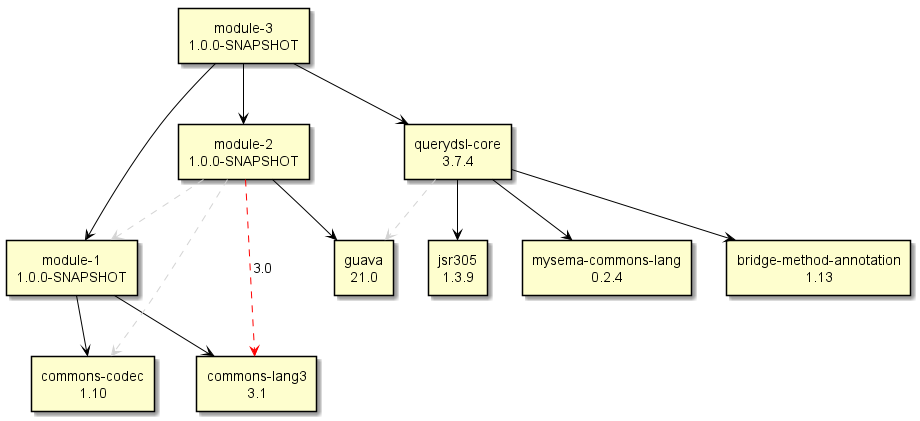

The diagram above was rendered by PlantUML. Its source (embedded in the PNG):
@startuml
skinparam defaultTextAlignment center
skinparam rectangle {
  BackgroundColor<<optional>> beige
  BackgroundColor<<test>> lightGreen
  BackgroundColor<<runtime>> lightBlue
  BackgroundColor<<provided>> lightGray
}
rectangle "module-1\n1.0.0-SNAPSHOT" as com_github_ferstl_module_1_jar
rectangle "commons-codec\n1.10" as commons_codec_commons_codec_jar
rectangle "commons-lang3\n3.1" as org_apache_commons_commons_lang3_jar
rectangle "module-3\n1.0.0-SNAPSHOT" as com_github_ferstl_module_3_jar
rectangle "module-2\n1.0.0-SNAPSHOT" as com_github_ferstl_module_2_jar
rectangle "guava\n21.0" as com_google_guava_guava_jar
rectangle "querydsl-core\n3.7.4" as com_mysema_querydsl_querydsl_core_jar
rectangle "jsr305\n1.3.9" as com_google_code_findbugs_jsr305_jar
rectangle "mysema-commons-lang\n0.2.4" as com_mysema_commons_mysema_commons_lang_jar
rectangle "bridge-method-annotation\n1.13" as com_infradna_tool_bridge_method_annotation_jar
com_github_ferstl_module_1_jar -[#000000]-> commons_codec_commons_codec_jar
com_github_ferstl_module_1_jar -[#000000]-> org_apache_commons_commons_lang3_jar
com_github_ferstl_module_3_jar -[#000000]-> com_github_ferstl_module_1_jar
com_github_ferstl_module_2_jar .[#D3D3D3].> com_github_ferstl_module_1_jar
com_github_ferstl_module_2_jar -[#000000]-> com_google_guava_guava_jar
com_github_ferstl_module_2_jar .[#D3D3D3].> commons_codec_commons_codec_jar
com_github_ferstl_module_2_jar .[#FF0000].> org_apache_commons_commons_lang3_jar: 3.0
com_github_ferstl_module_3_jar -[#000000]-> com_github_ferstl_module_2_jar
com_mysema_querydsl_querydsl_core_jar .[#D3D3D3].> com_google_guava_guava_jar
com_mysema_querydsl_querydsl_core_jar -[#000000]-> com_google_code_findbugs_jsr305_jar
com_mysema_querydsl_querydsl_core_jar -[#000000]-> com_mysema_commons_mysema_commons_lang_jar
com_mysema_querydsl_querydsl_core_jar -[#000000]-> com_infradna_tool_bridge_method_annotation_jar
com_github_ferstl_module_3_jar -[#000000]-> com_mysema_querydsl_querydsl_core_jar
@enduml